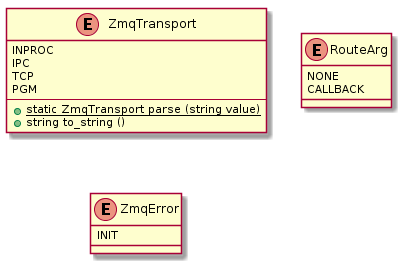

The diagram above was rendered by PlantUML. Its source (embedded in the PNG):
@startuml

/'
 'struct RouteEntry {
 '    +unowned string? path
 '    +RouteArg arg
 '    +void* arg_data
 '    +unowned string description
 '}
 '/

enum ZmqTransport {
    INPROC
    IPC
    TCP
    PGM
    ----
    +{static}static ZmqTransport parse (string value)
    +string to_string ()
}

enum RouteArg {
    NONE
    CALLBACK
}

enum ZmqError {
    INIT
}

@enduml